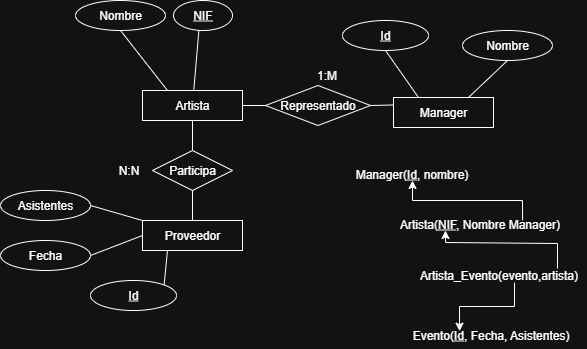

The diagram above was exported from draw.io. Its source (the exported page's mxGraphModel, read from the mxfile embedded in the PNG):
<mxGraphModel dx="796" dy="238" grid="0" gridSize="10" guides="1" tooltips="1" connect="1" arrows="1" fold="1" page="0" pageScale="1" pageWidth="827" pageHeight="1169" math="0" shadow="0">
  <root>
    <mxCell id="0" />
    <mxCell id="1" parent="0" />
    <mxCell id="I7XHMP7Zucz-aB7_8KwH-45" value="" style="endArrow=none;html=1;rounded=0;entryX=0.835;entryY=0.231;entryDx=0;entryDy=0;entryPerimeter=0;startArrow=classic;startFill=1;endFill=0;exitX=0.309;exitY=0.731;exitDx=0;exitDy=0;exitPerimeter=0;" edge="1" parent="1" source="I7XHMP7Zucz-aB7_8KwH-31" target="I7XHMP7Zucz-aB7_8KwH-32">
      <mxGeometry width="50" height="50" relative="1" as="geometry">
        <mxPoint x="439" y="320" as="sourcePoint" />
        <mxPoint x="466" y="306" as="targetPoint" />
        <Array as="points">
          <mxPoint x="439" y="328" />
          <mxPoint x="551" y="329" />
        </Array>
      </mxGeometry>
    </mxCell>
    <mxCell id="I7XHMP7Zucz-aB7_8KwH-1" value="Artista" style="rounded=0;whiteSpace=wrap;html=1;" vertex="1" parent="1">
      <mxGeometry x="136" y="176" width="100" height="30" as="geometry" />
    </mxCell>
    <mxCell id="I7XHMP7Zucz-aB7_8KwH-2" value="Manager" style="rounded=0;whiteSpace=wrap;html=1;" vertex="1" parent="1">
      <mxGeometry x="387" y="183" width="100" height="30" as="geometry" />
    </mxCell>
    <mxCell id="I7XHMP7Zucz-aB7_8KwH-3" value="&lt;u&gt;NIF&lt;/u&gt;" style="ellipse;whiteSpace=wrap;html=1;" vertex="1" parent="1">
      <mxGeometry x="167" y="86" width="59" height="30" as="geometry" />
    </mxCell>
    <mxCell id="I7XHMP7Zucz-aB7_8KwH-4" value="&lt;u&gt;Id&lt;/u&gt;" style="ellipse;whiteSpace=wrap;html=1;" vertex="1" parent="1">
      <mxGeometry x="336" y="106" width="86" height="30" as="geometry" />
    </mxCell>
    <mxCell id="I7XHMP7Zucz-aB7_8KwH-6" value="Nombre" style="ellipse;whiteSpace=wrap;html=1;" vertex="1" parent="1">
      <mxGeometry x="69" y="86" width="90" height="30" as="geometry" />
    </mxCell>
    <mxCell id="I7XHMP7Zucz-aB7_8KwH-7" value="Nombre" style="ellipse;whiteSpace=wrap;html=1;" vertex="1" parent="1">
      <mxGeometry x="456" y="116" width="90" height="30" as="geometry" />
    </mxCell>
    <mxCell id="I7XHMP7Zucz-aB7_8KwH-8" value="" style="endArrow=none;html=1;rounded=0;entryX=0.43;entryY=1;entryDx=0;entryDy=0;entryPerimeter=0;" edge="1" parent="1" source="I7XHMP7Zucz-aB7_8KwH-1" target="I7XHMP7Zucz-aB7_8KwH-3">
      <mxGeometry width="50" height="50" relative="1" as="geometry">
        <mxPoint x="-54" y="310" as="sourcePoint" />
        <mxPoint x="11" y="256" as="targetPoint" />
      </mxGeometry>
    </mxCell>
    <mxCell id="I7XHMP7Zucz-aB7_8KwH-10" value="" style="endArrow=none;html=1;rounded=0;exitX=0.25;exitY=0;exitDx=0;exitDy=0;entryX=0.5;entryY=1;entryDx=0;entryDy=0;" edge="1" parent="1" source="I7XHMP7Zucz-aB7_8KwH-2" target="I7XHMP7Zucz-aB7_8KwH-4">
      <mxGeometry width="50" height="50" relative="1" as="geometry">
        <mxPoint x="-34" y="330" as="sourcePoint" />
        <mxPoint x="31" y="276" as="targetPoint" />
      </mxGeometry>
    </mxCell>
    <mxCell id="I7XHMP7Zucz-aB7_8KwH-11" value="" style="endArrow=none;html=1;rounded=0;exitX=0.75;exitY=0;exitDx=0;exitDy=0;entryX=0.5;entryY=1;entryDx=0;entryDy=0;" edge="1" parent="1" source="I7XHMP7Zucz-aB7_8KwH-2" target="I7XHMP7Zucz-aB7_8KwH-7">
      <mxGeometry width="50" height="50" relative="1" as="geometry">
        <mxPoint x="-24" y="340" as="sourcePoint" />
        <mxPoint x="41" y="286" as="targetPoint" />
      </mxGeometry>
    </mxCell>
    <mxCell id="I7XHMP7Zucz-aB7_8KwH-12" value="" style="endArrow=none;html=1;rounded=0;exitX=0.25;exitY=0;exitDx=0;exitDy=0;entryX=0.5;entryY=1;entryDx=0;entryDy=0;" edge="1" parent="1" source="I7XHMP7Zucz-aB7_8KwH-1" target="I7XHMP7Zucz-aB7_8KwH-6">
      <mxGeometry width="50" height="50" relative="1" as="geometry">
        <mxPoint x="-14" y="350" as="sourcePoint" />
        <mxPoint x="51" y="296" as="targetPoint" />
      </mxGeometry>
    </mxCell>
    <mxCell id="I7XHMP7Zucz-aB7_8KwH-13" value="Participa" style="rhombus;whiteSpace=wrap;html=1;" vertex="1" parent="1">
      <mxGeometry x="146" y="236" width="80" height="40" as="geometry" />
    </mxCell>
    <mxCell id="I7XHMP7Zucz-aB7_8KwH-14" value="Representado" style="rhombus;whiteSpace=wrap;html=1;" vertex="1" parent="1">
      <mxGeometry x="259" y="171" width="105" height="40" as="geometry" />
    </mxCell>
    <mxCell id="I7XHMP7Zucz-aB7_8KwH-15" value="" style="endArrow=none;html=1;rounded=0;exitX=1;exitY=0.5;exitDx=0;exitDy=0;entryX=0;entryY=0.25;entryDx=0;entryDy=0;" edge="1" parent="1" source="I7XHMP7Zucz-aB7_8KwH-14" target="I7XHMP7Zucz-aB7_8KwH-2">
      <mxGeometry width="50" height="50" relative="1" as="geometry">
        <mxPoint x="106" y="470" as="sourcePoint" />
        <mxPoint x="171" y="416" as="targetPoint" />
      </mxGeometry>
    </mxCell>
    <mxCell id="I7XHMP7Zucz-aB7_8KwH-16" value="" style="endArrow=none;html=1;rounded=0;exitX=1;exitY=0.5;exitDx=0;exitDy=0;entryX=0;entryY=0.5;entryDx=0;entryDy=0;" edge="1" parent="1" source="I7XHMP7Zucz-aB7_8KwH-1" target="I7XHMP7Zucz-aB7_8KwH-14">
      <mxGeometry width="50" height="50" relative="1" as="geometry">
        <mxPoint x="116" y="480" as="sourcePoint" />
        <mxPoint x="181" y="426" as="targetPoint" />
      </mxGeometry>
    </mxCell>
    <mxCell id="I7XHMP7Zucz-aB7_8KwH-17" value="1:M" style="text;html=1;align=center;verticalAlign=middle;resizable=0;points=[];autosize=1;strokeColor=none;fillColor=none;" vertex="1" parent="1">
      <mxGeometry x="301" y="148" width="38" height="26" as="geometry" />
    </mxCell>
    <mxCell id="I7XHMP7Zucz-aB7_8KwH-18" value="N:N" style="text;html=1;align=center;verticalAlign=middle;resizable=0;points=[];autosize=1;strokeColor=none;fillColor=none;" vertex="1" parent="1">
      <mxGeometry x="102" y="243" width="39" height="26" as="geometry" />
    </mxCell>
    <mxCell id="I7XHMP7Zucz-aB7_8KwH-19" value="Proveedor" style="rounded=0;whiteSpace=wrap;html=1;" vertex="1" parent="1">
      <mxGeometry x="136" y="306" width="100" height="30" as="geometry" />
    </mxCell>
    <mxCell id="I7XHMP7Zucz-aB7_8KwH-20" value="&lt;u&gt;Id&lt;/u&gt;" style="ellipse;whiteSpace=wrap;html=1;" vertex="1" parent="1">
      <mxGeometry x="84" y="366" width="86" height="30" as="geometry" />
    </mxCell>
    <mxCell id="I7XHMP7Zucz-aB7_8KwH-24" value="" style="endArrow=none;html=1;rounded=0;exitX=1;exitY=0;exitDx=0;exitDy=0;entryX=0.25;entryY=1;entryDx=0;entryDy=0;" edge="1" parent="1" source="I7XHMP7Zucz-aB7_8KwH-20" target="I7XHMP7Zucz-aB7_8KwH-19">
      <mxGeometry width="50" height="50" relative="1" as="geometry">
        <mxPoint x="179" y="510" as="sourcePoint" />
        <mxPoint x="244" y="456" as="targetPoint" />
      </mxGeometry>
    </mxCell>
    <mxCell id="I7XHMP7Zucz-aB7_8KwH-28" value="" style="endArrow=none;html=1;rounded=0;exitX=0.5;exitY=1;exitDx=0;exitDy=0;entryX=0.5;entryY=0;entryDx=0;entryDy=0;" edge="1" parent="1" source="I7XHMP7Zucz-aB7_8KwH-1" target="I7XHMP7Zucz-aB7_8KwH-13">
      <mxGeometry width="50" height="50" relative="1" as="geometry">
        <mxPoint x="199" y="236" as="sourcePoint" />
        <mxPoint x="249" y="239" as="targetPoint" />
      </mxGeometry>
    </mxCell>
    <mxCell id="I7XHMP7Zucz-aB7_8KwH-29" value="" style="endArrow=none;html=1;rounded=0;exitX=0.5;exitY=1;exitDx=0;exitDy=0;entryX=0.5;entryY=0;entryDx=0;entryDy=0;" edge="1" parent="1" source="I7XHMP7Zucz-aB7_8KwH-13" target="I7XHMP7Zucz-aB7_8KwH-19">
      <mxGeometry width="50" height="50" relative="1" as="geometry">
        <mxPoint x="189" y="346" as="sourcePoint" />
        <mxPoint x="239" y="349" as="targetPoint" />
      </mxGeometry>
    </mxCell>
    <mxCell id="I7XHMP7Zucz-aB7_8KwH-30" value="Manager(&lt;u&gt;Id&lt;/u&gt;, nombre)" style="text;html=1;align=center;verticalAlign=middle;resizable=0;points=[];autosize=1;strokeColor=none;fillColor=none;" vertex="1" parent="1">
      <mxGeometry x="339" y="247" width="131" height="26" as="geometry" />
    </mxCell>
    <mxCell id="I7XHMP7Zucz-aB7_8KwH-31" value="Artista(&lt;u&gt;NIF&lt;/u&gt;, Nombre Manager)" style="text;html=1;align=center;verticalAlign=middle;resizable=0;points=[];autosize=1;strokeColor=none;fillColor=none;" vertex="1" parent="1">
      <mxGeometry x="384" y="297" width="178" height="26" as="geometry" />
    </mxCell>
    <mxCell id="I7XHMP7Zucz-aB7_8KwH-32" value="Artista_Evento(evento,artista)" style="text;html=1;align=center;verticalAlign=middle;resizable=0;points=[];autosize=1;strokeColor=none;fillColor=none;" vertex="1" parent="1">
      <mxGeometry x="404" y="348" width="176" height="26" as="geometry" />
    </mxCell>
    <mxCell id="I7XHMP7Zucz-aB7_8KwH-33" value="Evento(&lt;u&gt;Id&lt;/u&gt;, Fecha, Asistentes)" style="text;html=1;align=center;verticalAlign=middle;resizable=0;points=[];autosize=1;strokeColor=none;fillColor=none;" vertex="1" parent="1">
      <mxGeometry x="396" y="408" width="175" height="26" as="geometry" />
    </mxCell>
    <mxCell id="I7XHMP7Zucz-aB7_8KwH-34" value="" style="endArrow=none;startArrow=classic;html=1;rounded=0;exitX=0.648;exitY=0.067;exitDx=0;exitDy=0;exitPerimeter=0;endFill=0;entryX=0.742;entryY=0.333;entryDx=0;entryDy=0;entryPerimeter=0;" edge="1" parent="1" target="I7XHMP7Zucz-aB7_8KwH-31">
      <mxGeometry width="50" height="50" relative="1" as="geometry">
        <mxPoint x="406" y="266" as="sourcePoint" />
        <mxPoint x="496" y="306" as="targetPoint" />
        <Array as="points">
          <mxPoint x="406" y="286" />
          <mxPoint x="516" y="286" />
        </Array>
      </mxGeometry>
    </mxCell>
    <mxCell id="I7XHMP7Zucz-aB7_8KwH-40" value="Fecha" style="ellipse;whiteSpace=wrap;html=1;" vertex="1" parent="1">
      <mxGeometry x="-6" y="326" width="90" height="30" as="geometry" />
    </mxCell>
    <mxCell id="I7XHMP7Zucz-aB7_8KwH-41" value="&lt;div&gt;Asistentes&lt;/div&gt;" style="ellipse;whiteSpace=wrap;html=1;" vertex="1" parent="1">
      <mxGeometry x="-6" y="276" width="90" height="30" as="geometry" />
    </mxCell>
    <mxCell id="I7XHMP7Zucz-aB7_8KwH-43" value="" style="endArrow=none;html=1;rounded=0;exitX=1;exitY=0.5;exitDx=0;exitDy=0;entryX=0;entryY=0.5;entryDx=0;entryDy=0;" edge="1" parent="1" source="I7XHMP7Zucz-aB7_8KwH-40" target="I7XHMP7Zucz-aB7_8KwH-19">
      <mxGeometry width="50" height="50" relative="1" as="geometry">
        <mxPoint x="309" y="386" as="sourcePoint" />
        <mxPoint x="279" y="356" as="targetPoint" />
      </mxGeometry>
    </mxCell>
    <mxCell id="I7XHMP7Zucz-aB7_8KwH-44" value="" style="endArrow=none;html=1;rounded=0;exitX=1;exitY=0.5;exitDx=0;exitDy=0;entryX=0;entryY=0;entryDx=0;entryDy=0;" edge="1" parent="1" source="I7XHMP7Zucz-aB7_8KwH-41" target="I7XHMP7Zucz-aB7_8KwH-19">
      <mxGeometry width="50" height="50" relative="1" as="geometry">
        <mxPoint x="169" y="376" as="sourcePoint" />
        <mxPoint x="139" y="346" as="targetPoint" />
      </mxGeometry>
    </mxCell>
    <mxCell id="I7XHMP7Zucz-aB7_8KwH-46" value="" style="endArrow=classic;html=1;rounded=0;exitX=0.591;exitY=0.769;exitDx=0;exitDy=0;exitPerimeter=0;entryX=0.326;entryY=0.333;entryDx=0;entryDy=0;entryPerimeter=0;" edge="1" parent="1" source="I7XHMP7Zucz-aB7_8KwH-32" target="I7XHMP7Zucz-aB7_8KwH-33">
      <mxGeometry width="50" height="50" relative="1" as="geometry">
        <mxPoint x="396" y="396" as="sourcePoint" />
        <mxPoint x="446" y="346" as="targetPoint" />
        <Array as="points">
          <mxPoint x="508" y="392" />
          <mxPoint x="453" y="392" />
        </Array>
      </mxGeometry>
    </mxCell>
  </root>
</mxGraphModel>